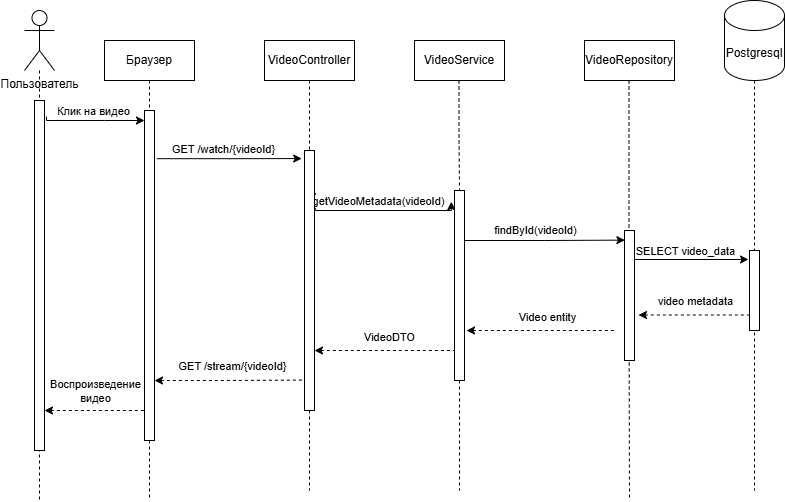

The diagram above was exported from draw.io. Its source (the exported page's mxGraphModel, read from the mxfile embedded in the PNG):
<mxGraphModel dx="1042" dy="576" grid="1" gridSize="10" guides="1" tooltips="1" connect="1" arrows="1" fold="1" page="1" pageScale="1" pageWidth="827" pageHeight="1169" math="0" shadow="0">
  <root>
    <mxCell id="0" />
    <mxCell id="1" parent="0" />
    <mxCell id="hiXImR1Ht1a1rKO3-If_-12" style="edgeStyle=orthogonalEdgeStyle;rounded=0;orthogonalLoop=1;jettySize=auto;html=1;endArrow=none;endFill=0;dashed=1;" edge="1" parent="1" source="hiXImR1Ht1a1rKO3-If_-1">
      <mxGeometry relative="1" as="geometry">
        <mxPoint x="55" y="500" as="targetPoint" />
      </mxGeometry>
    </mxCell>
    <mxCell id="hiXImR1Ht1a1rKO3-If_-32" style="edgeStyle=orthogonalEdgeStyle;rounded=0;orthogonalLoop=1;jettySize=auto;html=1;exitX=1.2;exitY=0.046;exitDx=0;exitDy=0;exitPerimeter=0;" edge="1" parent="1" source="hiXImR1Ht1a1rKO3-If_-18">
      <mxGeometry relative="1" as="geometry">
        <mxPoint x="160" y="120" as="targetPoint" />
        <mxPoint x="90" y="30" as="sourcePoint" />
        <Array as="points">
          <mxPoint x="120" y="120" />
          <mxPoint x="120" y="120" />
        </Array>
      </mxGeometry>
    </mxCell>
    <mxCell id="hiXImR1Ht1a1rKO3-If_-45" value="Клик на видео" style="edgeLabel;html=1;align=center;verticalAlign=middle;resizable=0;points=[];" vertex="1" connectable="0" parent="hiXImR1Ht1a1rKO3-If_-32">
      <mxGeometry x="-0.2776" y="-1" relative="1" as="geometry">
        <mxPoint x="13" y="-11" as="offset" />
      </mxGeometry>
    </mxCell>
    <mxCell id="hiXImR1Ht1a1rKO3-If_-1" value="Пользователь&lt;div&gt;&lt;br&gt;&lt;/div&gt;" style="shape=umlActor;verticalLabelPosition=bottom;verticalAlign=top;html=1;outlineConnect=0;" vertex="1" parent="1">
      <mxGeometry x="40" y="10" width="30" height="60" as="geometry" />
    </mxCell>
    <mxCell id="hiXImR1Ht1a1rKO3-If_-2" value="Браузер" style="rounded=0;whiteSpace=wrap;html=1;" vertex="1" parent="1">
      <mxGeometry x="120" y="40" width="90" height="40" as="geometry" />
    </mxCell>
    <mxCell id="hiXImR1Ht1a1rKO3-If_-3" value="VideoController" style="rounded=0;whiteSpace=wrap;html=1;" vertex="1" parent="1">
      <mxGeometry x="280" y="40" width="90" height="40" as="geometry" />
    </mxCell>
    <mxCell id="hiXImR1Ht1a1rKO3-If_-4" value="VideoService" style="rounded=0;whiteSpace=wrap;html=1;" vertex="1" parent="1">
      <mxGeometry x="430" y="40" width="90" height="40" as="geometry" />
    </mxCell>
    <mxCell id="hiXImR1Ht1a1rKO3-If_-5" value="VideoRepository" style="rounded=0;whiteSpace=wrap;html=1;" vertex="1" parent="1">
      <mxGeometry x="600" y="40" width="90" height="40" as="geometry" />
    </mxCell>
    <mxCell id="hiXImR1Ht1a1rKO3-If_-8" value="Postgresql" style="shape=cylinder3;whiteSpace=wrap;html=1;boundedLbl=1;backgroundOutline=1;size=15;" vertex="1" parent="1">
      <mxGeometry x="740" width="60" height="80" as="geometry" />
    </mxCell>
    <mxCell id="hiXImR1Ht1a1rKO3-If_-13" style="edgeStyle=orthogonalEdgeStyle;rounded=0;orthogonalLoop=1;jettySize=auto;html=1;endArrow=none;endFill=0;dashed=1;exitX=0.5;exitY=1;exitDx=0;exitDy=0;" edge="1" parent="1" source="hiXImR1Ht1a1rKO3-If_-2">
      <mxGeometry relative="1" as="geometry">
        <mxPoint x="165" y="500" as="targetPoint" />
        <mxPoint x="260" y="140" as="sourcePoint" />
      </mxGeometry>
    </mxCell>
    <mxCell id="hiXImR1Ht1a1rKO3-If_-14" style="edgeStyle=orthogonalEdgeStyle;rounded=0;orthogonalLoop=1;jettySize=auto;html=1;endArrow=none;endFill=0;dashed=1;exitX=0.5;exitY=1;exitDx=0;exitDy=0;" edge="1" parent="1" source="hiXImR1Ht1a1rKO3-If_-3">
      <mxGeometry relative="1" as="geometry">
        <mxPoint x="325" y="490" as="targetPoint" />
        <mxPoint x="320" y="290" as="sourcePoint" />
      </mxGeometry>
    </mxCell>
    <mxCell id="hiXImR1Ht1a1rKO3-If_-15" style="edgeStyle=orthogonalEdgeStyle;rounded=0;orthogonalLoop=1;jettySize=auto;html=1;endArrow=none;endFill=0;dashed=1;" edge="1" parent="1" source="hiXImR1Ht1a1rKO3-If_-38">
      <mxGeometry relative="1" as="geometry">
        <mxPoint x="475" y="490" as="targetPoint" />
        <mxPoint x="474.5" y="80" as="sourcePoint" />
      </mxGeometry>
    </mxCell>
    <mxCell id="hiXImR1Ht1a1rKO3-If_-16" style="edgeStyle=orthogonalEdgeStyle;rounded=0;orthogonalLoop=1;jettySize=auto;html=1;endArrow=none;endFill=0;dashed=1;" edge="1" parent="1">
      <mxGeometry relative="1" as="geometry">
        <mxPoint x="645" y="500" as="targetPoint" />
        <mxPoint x="644.5" y="80" as="sourcePoint" />
      </mxGeometry>
    </mxCell>
    <mxCell id="hiXImR1Ht1a1rKO3-If_-18" value="" style="rounded=0;whiteSpace=wrap;html=1;" vertex="1" parent="1">
      <mxGeometry x="50" y="100" width="10" height="350" as="geometry" />
    </mxCell>
    <mxCell id="hiXImR1Ht1a1rKO3-If_-33" style="edgeStyle=orthogonalEdgeStyle;rounded=0;orthogonalLoop=1;jettySize=auto;html=1;exitX=1.24;exitY=0.146;exitDx=0;exitDy=0;exitPerimeter=0;entryX=-0.28;entryY=0.031;entryDx=0;entryDy=0;entryPerimeter=0;" edge="1" parent="1" source="hiXImR1Ht1a1rKO3-If_-36" target="hiXImR1Ht1a1rKO3-If_-37">
      <mxGeometry relative="1" as="geometry">
        <mxPoint x="320" y="170" as="targetPoint" />
        <mxPoint x="180" y="170" as="sourcePoint" />
        <Array as="points" />
      </mxGeometry>
    </mxCell>
    <mxCell id="hiXImR1Ht1a1rKO3-If_-46" value="GET /watch/{videoId}" style="edgeLabel;html=1;align=center;verticalAlign=middle;resizable=0;points=[];" vertex="1" connectable="0" parent="hiXImR1Ht1a1rKO3-If_-33">
      <mxGeometry x="-0.3771" y="4" relative="1" as="geometry">
        <mxPoint x="21" y="-6" as="offset" />
      </mxGeometry>
    </mxCell>
    <mxCell id="hiXImR1Ht1a1rKO3-If_-34" style="edgeStyle=orthogonalEdgeStyle;rounded=0;orthogonalLoop=1;jettySize=auto;html=1;exitX=1.08;exitY=0.164;exitDx=0;exitDy=0;exitPerimeter=0;entryX=-0.32;entryY=0.059;entryDx=0;entryDy=0;entryPerimeter=0;" edge="1" parent="1" source="hiXImR1Ht1a1rKO3-If_-37" target="hiXImR1Ht1a1rKO3-If_-38">
      <mxGeometry relative="1" as="geometry">
        <mxPoint x="438" y="210" as="targetPoint" />
        <mxPoint x="340" y="210" as="sourcePoint" />
        <Array as="points">
          <mxPoint x="331" y="210" />
        </Array>
      </mxGeometry>
    </mxCell>
    <mxCell id="hiXImR1Ht1a1rKO3-If_-47" value="getVideoMetadata(videoId)" style="edgeLabel;html=1;align=center;verticalAlign=middle;resizable=0;points=[];" vertex="1" connectable="0" parent="hiXImR1Ht1a1rKO3-If_-34">
      <mxGeometry x="-0.2068" y="3" relative="1" as="geometry">
        <mxPoint x="16" y="-7" as="offset" />
      </mxGeometry>
    </mxCell>
    <mxCell id="hiXImR1Ht1a1rKO3-If_-35" style="edgeStyle=orthogonalEdgeStyle;rounded=0;orthogonalLoop=1;jettySize=auto;html=1;exitX=1.2;exitY=0.046;exitDx=0;exitDy=0;exitPerimeter=0;entryX=0.04;entryY=0.074;entryDx=0;entryDy=0;entryPerimeter=0;" edge="1" parent="1" target="hiXImR1Ht1a1rKO3-If_-40">
      <mxGeometry relative="1" as="geometry">
        <mxPoint x="578" y="240" as="targetPoint" />
        <mxPoint x="480" y="240" as="sourcePoint" />
        <Array as="points" />
      </mxGeometry>
    </mxCell>
    <mxCell id="hiXImR1Ht1a1rKO3-If_-48" value="findById(videoId)" style="edgeLabel;html=1;align=center;verticalAlign=middle;resizable=0;points=[];" vertex="1" connectable="0" parent="hiXImR1Ht1a1rKO3-If_-35">
      <mxGeometry x="-0.3454" y="-1" relative="1" as="geometry">
        <mxPoint x="18" y="-11" as="offset" />
      </mxGeometry>
    </mxCell>
    <mxCell id="hiXImR1Ht1a1rKO3-If_-36" value="" style="rounded=0;whiteSpace=wrap;html=1;" vertex="1" parent="1">
      <mxGeometry x="160" y="110" width="10" height="330" as="geometry" />
    </mxCell>
    <mxCell id="hiXImR1Ht1a1rKO3-If_-37" value="" style="rounded=0;whiteSpace=wrap;html=1;" vertex="1" parent="1">
      <mxGeometry x="320" y="150" width="10" height="260" as="geometry" />
    </mxCell>
    <mxCell id="hiXImR1Ht1a1rKO3-If_-39" value="" style="edgeStyle=orthogonalEdgeStyle;rounded=0;orthogonalLoop=1;jettySize=auto;html=1;endArrow=none;endFill=0;dashed=1;" edge="1" parent="1" target="hiXImR1Ht1a1rKO3-If_-38">
      <mxGeometry relative="1" as="geometry">
        <mxPoint x="474.5" y="632.3999633789062" as="targetPoint" />
        <mxPoint x="474.5" y="80" as="sourcePoint" />
      </mxGeometry>
    </mxCell>
    <mxCell id="hiXImR1Ht1a1rKO3-If_-38" value="" style="rounded=0;whiteSpace=wrap;html=1;" vertex="1" parent="1">
      <mxGeometry x="470" y="190" width="10" height="190" as="geometry" />
    </mxCell>
    <mxCell id="hiXImR1Ht1a1rKO3-If_-40" value="" style="rounded=0;whiteSpace=wrap;html=1;" vertex="1" parent="1">
      <mxGeometry x="640" y="230" width="10" height="130" as="geometry" />
    </mxCell>
    <mxCell id="hiXImR1Ht1a1rKO3-If_-42" value="" style="edgeStyle=orthogonalEdgeStyle;rounded=0;orthogonalLoop=1;jettySize=auto;html=1;endArrow=none;endFill=0;dashed=1;" edge="1" parent="1">
      <mxGeometry relative="1" as="geometry">
        <mxPoint x="770" y="490" as="targetPoint" />
        <mxPoint x="770" y="80" as="sourcePoint" />
        <Array as="points" />
      </mxGeometry>
    </mxCell>
    <mxCell id="hiXImR1Ht1a1rKO3-If_-41" value="" style="rounded=0;whiteSpace=wrap;html=1;" vertex="1" parent="1">
      <mxGeometry x="765" y="250" width="10" height="80" as="geometry" />
    </mxCell>
    <mxCell id="hiXImR1Ht1a1rKO3-If_-44" style="edgeStyle=orthogonalEdgeStyle;rounded=0;orthogonalLoop=1;jettySize=auto;html=1;" edge="1" parent="1">
      <mxGeometry relative="1" as="geometry">
        <mxPoint x="764" y="259" as="targetPoint" />
        <mxPoint x="650" y="259" as="sourcePoint" />
        <Array as="points">
          <mxPoint x="764" y="259" />
        </Array>
      </mxGeometry>
    </mxCell>
    <mxCell id="hiXImR1Ht1a1rKO3-If_-49" value="SELECT video_data" style="edgeLabel;html=1;align=center;verticalAlign=middle;resizable=0;points=[];" vertex="1" connectable="0" parent="hiXImR1Ht1a1rKO3-If_-44">
      <mxGeometry x="-0.0449" y="3" relative="1" as="geometry">
        <mxPoint x="-4" y="-6" as="offset" />
      </mxGeometry>
    </mxCell>
    <mxCell id="hiXImR1Ht1a1rKO3-If_-50" style="edgeStyle=orthogonalEdgeStyle;rounded=0;orthogonalLoop=1;jettySize=auto;html=1;exitX=1.32;exitY=0.099;exitDx=0;exitDy=0;exitPerimeter=0;entryX=-0.06;entryY=0.033;entryDx=0;entryDy=0;entryPerimeter=0;endArrow=none;endFill=0;startArrow=classic;startFill=1;dashed=1;" edge="1" parent="1">
      <mxGeometry relative="1" as="geometry">
        <mxPoint x="765" y="314.5" as="targetPoint" />
        <mxPoint x="654" y="314.5" as="sourcePoint" />
        <Array as="points" />
      </mxGeometry>
    </mxCell>
    <mxCell id="hiXImR1Ht1a1rKO3-If_-52" value="video metadata" style="edgeLabel;html=1;align=center;verticalAlign=middle;resizable=0;points=[];" vertex="1" connectable="0" parent="hiXImR1Ht1a1rKO3-If_-50">
      <mxGeometry x="0.2324" relative="1" as="geometry">
        <mxPoint x="-12" y="-14" as="offset" />
      </mxGeometry>
    </mxCell>
    <mxCell id="hiXImR1Ht1a1rKO3-If_-53" style="edgeStyle=orthogonalEdgeStyle;rounded=0;orthogonalLoop=1;jettySize=auto;html=1;entryX=-0.06;entryY=0.033;entryDx=0;entryDy=0;entryPerimeter=0;endArrow=none;endFill=0;startArrow=classic;startFill=1;dashed=1;" edge="1" parent="1">
      <mxGeometry relative="1" as="geometry">
        <mxPoint x="631" y="330" as="targetPoint" />
        <mxPoint x="482" y="330" as="sourcePoint" />
        <Array as="points" />
      </mxGeometry>
    </mxCell>
    <mxCell id="hiXImR1Ht1a1rKO3-If_-54" value="Video entity" style="edgeLabel;html=1;align=center;verticalAlign=middle;resizable=0;points=[];" vertex="1" connectable="0" parent="hiXImR1Ht1a1rKO3-If_-53">
      <mxGeometry x="0.2324" relative="1" as="geometry">
        <mxPoint x="-12" y="-14" as="offset" />
      </mxGeometry>
    </mxCell>
    <mxCell id="hiXImR1Ht1a1rKO3-If_-55" style="edgeStyle=orthogonalEdgeStyle;rounded=0;orthogonalLoop=1;jettySize=auto;html=1;endArrow=none;endFill=0;startArrow=classic;startFill=1;dashed=1;" edge="1" parent="1">
      <mxGeometry relative="1" as="geometry">
        <mxPoint x="470" y="350" as="targetPoint" />
        <mxPoint x="330" y="350" as="sourcePoint" />
        <Array as="points" />
      </mxGeometry>
    </mxCell>
    <mxCell id="hiXImR1Ht1a1rKO3-If_-56" value="VideoDTO" style="edgeLabel;html=1;align=center;verticalAlign=middle;resizable=0;points=[];" vertex="1" connectable="0" parent="hiXImR1Ht1a1rKO3-If_-55">
      <mxGeometry x="0.2324" relative="1" as="geometry">
        <mxPoint x="-12" y="-14" as="offset" />
      </mxGeometry>
    </mxCell>
    <mxCell id="hiXImR1Ht1a1rKO3-If_-57" style="edgeStyle=orthogonalEdgeStyle;rounded=0;orthogonalLoop=1;jettySize=auto;html=1;endArrow=none;endFill=0;startArrow=classic;startFill=1;dashed=1;entryX=-0.28;entryY=0.883;entryDx=0;entryDy=0;entryPerimeter=0;" edge="1" parent="1" target="hiXImR1Ht1a1rKO3-If_-37">
      <mxGeometry relative="1" as="geometry">
        <mxPoint x="310" y="380" as="targetPoint" />
        <mxPoint x="170" y="380" as="sourcePoint" />
        <Array as="points" />
      </mxGeometry>
    </mxCell>
    <mxCell id="hiXImR1Ht1a1rKO3-If_-58" value="GET /stream/{videoId}" style="edgeLabel;html=1;align=center;verticalAlign=middle;resizable=0;points=[];" vertex="1" connectable="0" parent="hiXImR1Ht1a1rKO3-If_-57">
      <mxGeometry x="0.2324" relative="1" as="geometry">
        <mxPoint x="-12" y="-14" as="offset" />
      </mxGeometry>
    </mxCell>
    <mxCell id="hiXImR1Ht1a1rKO3-If_-59" style="edgeStyle=orthogonalEdgeStyle;rounded=0;orthogonalLoop=1;jettySize=auto;html=1;endArrow=none;endFill=0;startArrow=classic;startFill=1;dashed=1;" edge="1" parent="1">
      <mxGeometry relative="1" as="geometry">
        <mxPoint x="160" y="410" as="targetPoint" />
        <mxPoint x="60" y="410" as="sourcePoint" />
        <Array as="points" />
      </mxGeometry>
    </mxCell>
    <mxCell id="hiXImR1Ht1a1rKO3-If_-60" value="Воспроизведение&lt;div&gt;видео&lt;/div&gt;" style="edgeLabel;html=1;align=center;verticalAlign=middle;resizable=0;points=[];" vertex="1" connectable="0" parent="hiXImR1Ht1a1rKO3-If_-59">
      <mxGeometry x="0.2324" relative="1" as="geometry">
        <mxPoint x="-12" y="-20" as="offset" />
      </mxGeometry>
    </mxCell>
  </root>
</mxGraphModel>